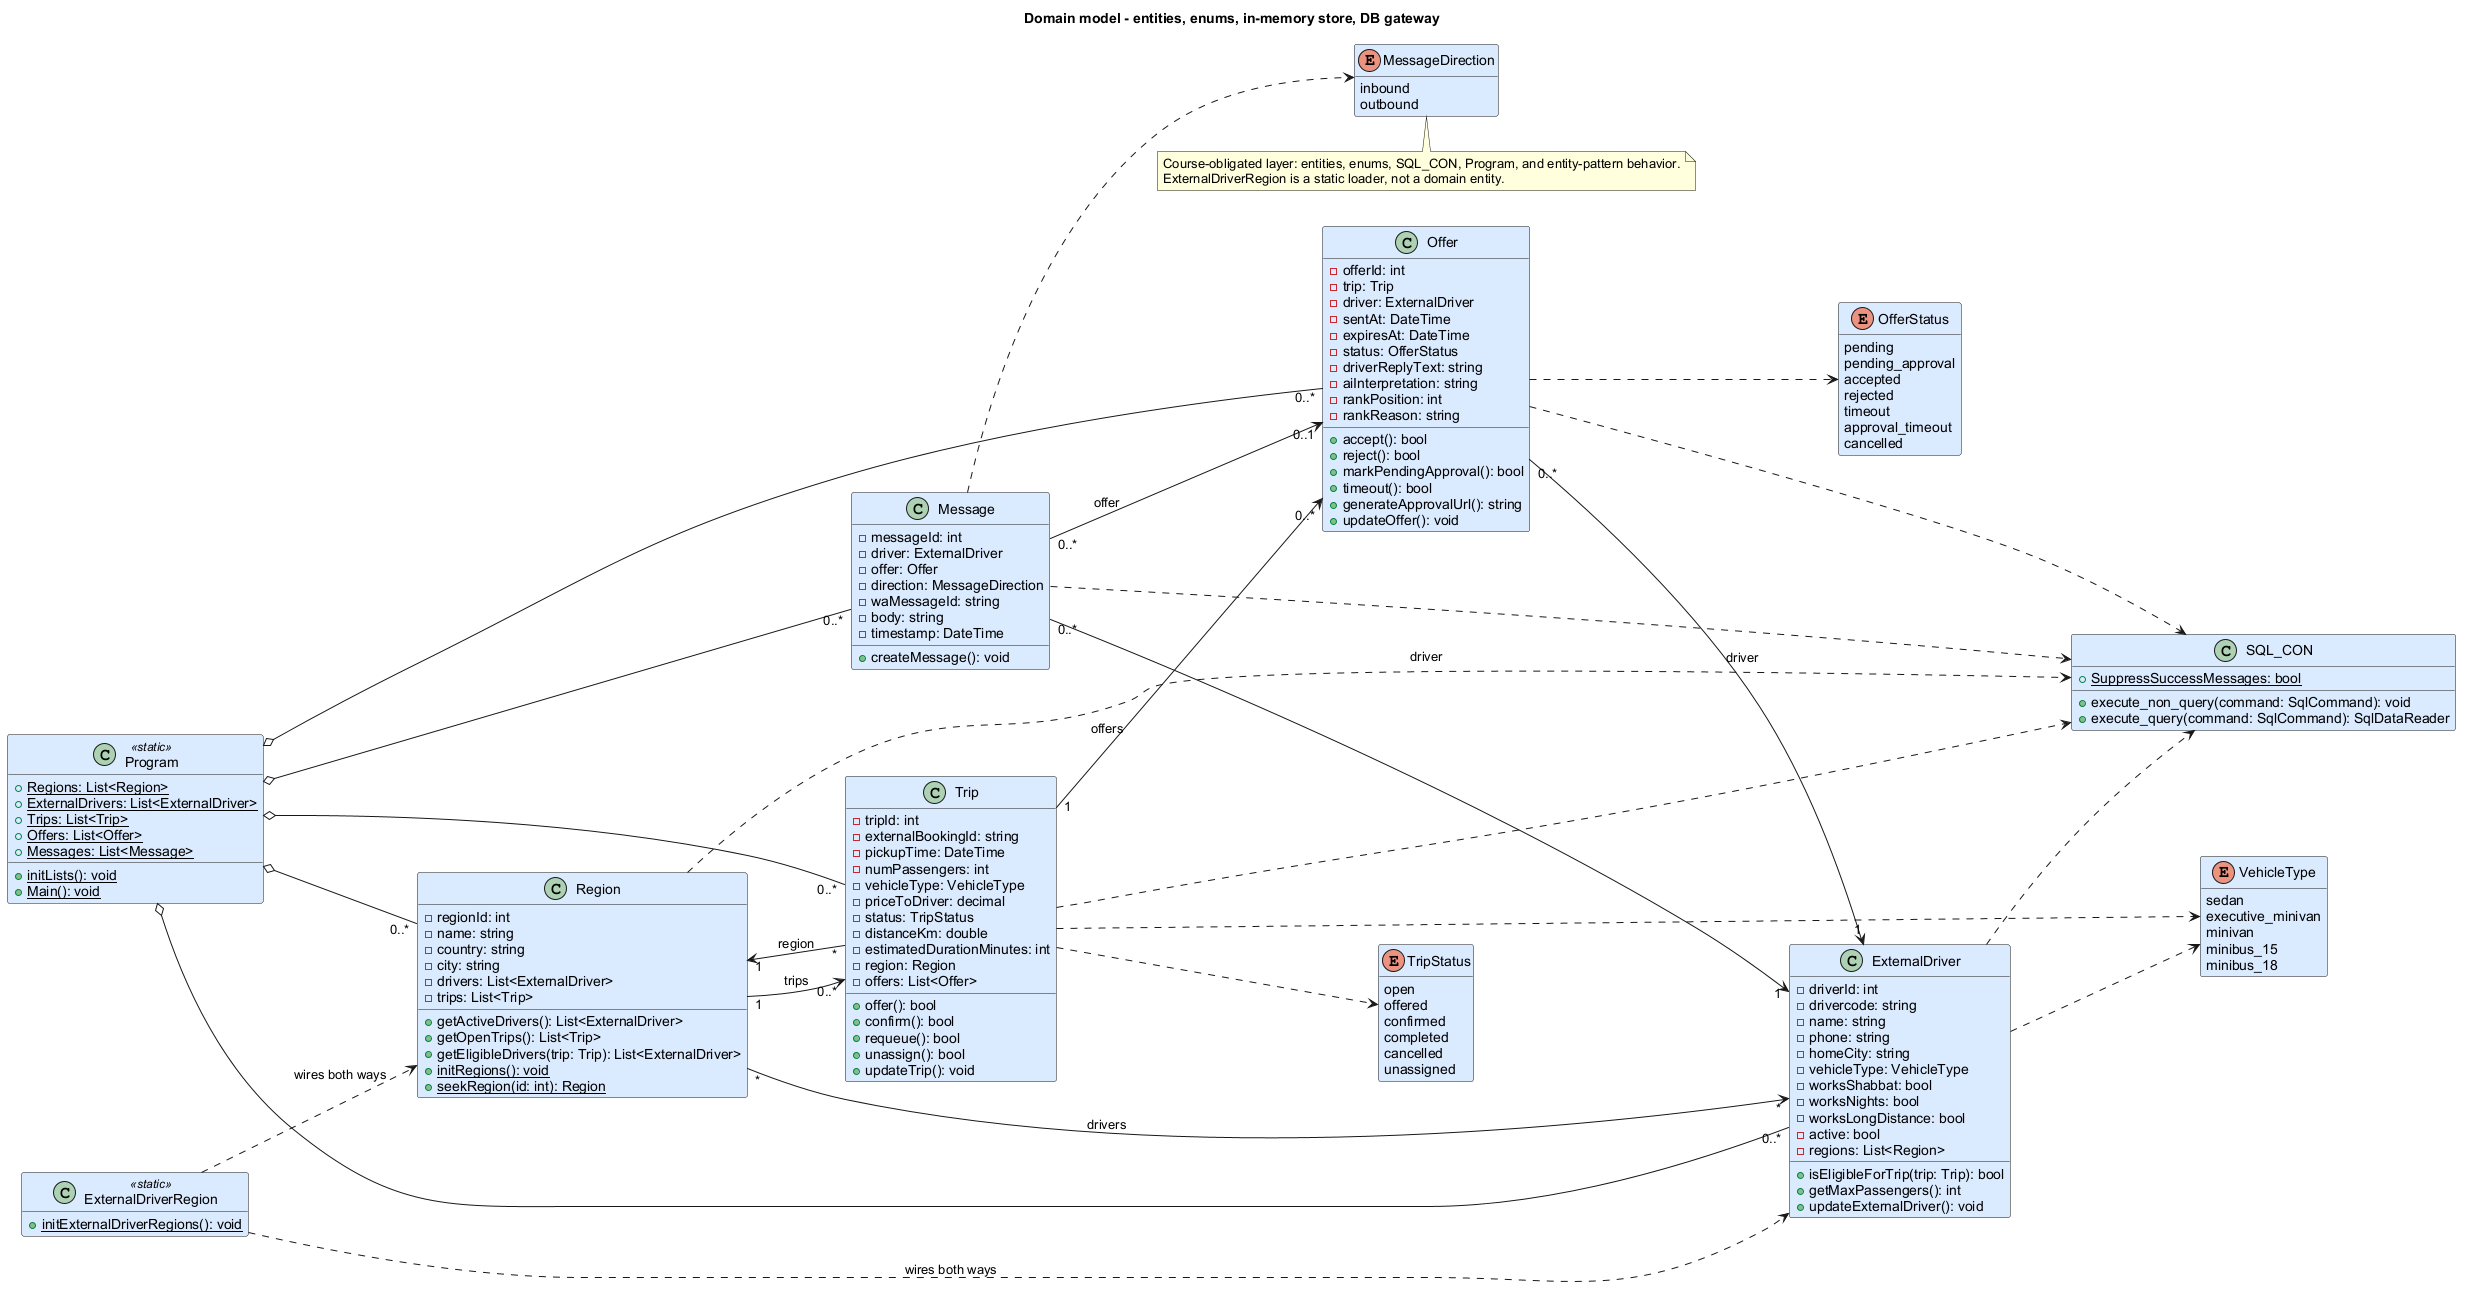

The diagram above was rendered by PlantUML. Its source (embedded in the PNG):
@startuml domain_model
title Domain model - entities, enums, in-memory store, DB gateway
left to right direction
skinparam shadowing false
skinparam defaultFontName Arial
hide empty members

class Program <<static>> #DBEAFE {
  {static} +Regions: List<Region>
  {static} +ExternalDrivers: List<ExternalDriver>
  {static} +Trips: List<Trip>
  {static} +Offers: List<Offer>
  {static} +Messages: List<Message>
  {static} +initLists(): void
  {static} +Main(): void
}

class SQL_CON #DBEAFE {
  {static} +SuppressSuccessMessages: bool
  +execute_non_query(command: SqlCommand): void
  +execute_query(command: SqlCommand): SqlDataReader
}

class Region #DBEAFE {
  -regionId: int
  -name: string
  -country: string
  -city: string
  -drivers: List<ExternalDriver>
  -trips: List<Trip>
  +getActiveDrivers(): List<ExternalDriver>
  +getOpenTrips(): List<Trip>
  +getEligibleDrivers(trip: Trip): List<ExternalDriver>
  {static} +initRegions(): void
  {static} +seekRegion(id: int): Region
}

class ExternalDriver #DBEAFE {
  -driverId: int
  -drivercode: string
  -name: string
  -phone: string
  -homeCity: string
  -vehicleType: VehicleType
  -worksShabbat: bool
  -worksNights: bool
  -worksLongDistance: bool
  -active: bool
  -regions: List<Region>
  +isEligibleForTrip(trip: Trip): bool
  +getMaxPassengers(): int
  +updateExternalDriver(): void
}

class Trip #DBEAFE {
  -tripId: int
  -externalBookingId: string
  -pickupTime: DateTime
  -numPassengers: int
  -vehicleType: VehicleType
  -priceToDriver: decimal
  -status: TripStatus
  -distanceKm: double
  -estimatedDurationMinutes: int
  -region: Region
  -offers: List<Offer>
  +offer(): bool
  +confirm(): bool
  +requeue(): bool
  +unassign(): bool
  +updateTrip(): void
}

class Offer #DBEAFE {
  -offerId: int
  -trip: Trip
  -driver: ExternalDriver
  -sentAt: DateTime
  -expiresAt: DateTime
  -status: OfferStatus
  -driverReplyText: string
  -aiInterpretation: string
  -rankPosition: int
  -rankReason: string
  +accept(): bool
  +reject(): bool
  +markPendingApproval(): bool
  +timeout(): bool
  +generateApprovalUrl(): string
  +updateOffer(): void
}

class Message #DBEAFE {
  -messageId: int
  -driver: ExternalDriver
  -offer: Offer
  -direction: MessageDirection
  -waMessageId: string
  -body: string
  -timestamp: DateTime
  +createMessage(): void
}

class ExternalDriverRegion <<static>> #DBEAFE {
  {static} +initExternalDriverRegions(): void
}

enum VehicleType #DBEAFE {
  sedan
  executive_minivan
  minivan
  minibus_15
  minibus_18
}

enum TripStatus #DBEAFE {
  open
  offered
  confirmed
  completed
  cancelled
  unassigned
}

enum OfferStatus #DBEAFE {
  pending
  pending_approval
  accepted
  rejected
  timeout
  approval_timeout
  cancelled
}

enum MessageDirection #DBEAFE {
  inbound
  outbound
}

Region "1" --> "0..*" Trip : trips
Region "*" --> "*" ExternalDriver : drivers
Trip "*" --> "1" Region : region
Trip "1" --> "0..*" Offer : offers
Offer "0..*" --> "1" ExternalDriver : driver
Message "0..*" --> "1" ExternalDriver : driver
Message "0..*" --> "0..1" Offer : offer
ExternalDriverRegion ..> ExternalDriver : wires both ways
ExternalDriverRegion ..> Region : wires both ways

Trip ..> TripStatus
Trip ..> VehicleType
Offer ..> OfferStatus
ExternalDriver ..> VehicleType
Message ..> MessageDirection

Program o-- "0..*" Region
Program o-- "0..*" ExternalDriver
Program o-- "0..*" Trip
Program o-- "0..*" Offer
Program o-- "0..*" Message

Region ..> SQL_CON
ExternalDriver ..> SQL_CON
Trip ..> SQL_CON
Offer ..> SQL_CON
Message ..> SQL_CON

note bottom
  Course-obligated layer: entities, enums, SQL_CON, Program, and entity-pattern behavior.
  ExternalDriverRegion is a static loader, not a domain entity.
end note
@enduml